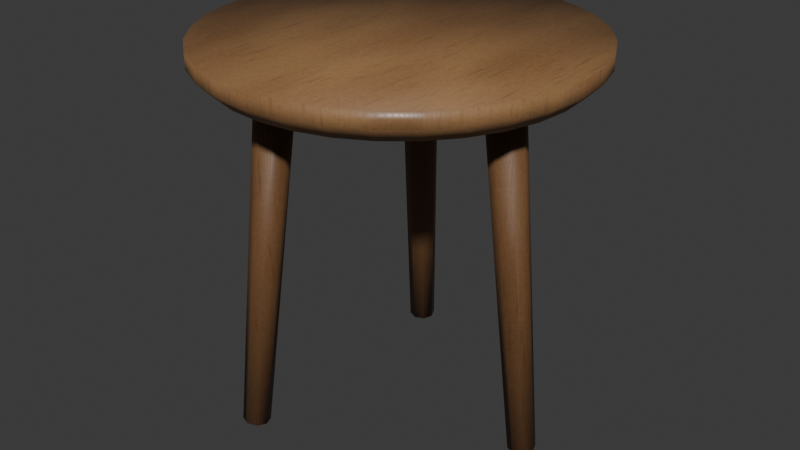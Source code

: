 # Source: side_table.blend  (saved by Blender 4.3.34; exported with 4.5.12 LTS)
import bpy
from mathutils import Matrix  # noqa: F401  (used for matrix-valued properties, if any)

bpy.ops.wm.read_factory_settings(use_empty=True)
scene = bpy.context.scene
scene.name = 'Scene'

# ---- collections
col_collection = bpy.data.collections.new('Collection'); scene.collection.children.link(col_collection)

# ---- images (referenced by path relative to the original .blend; pixels are not part of the script)
import os
ASSET_DIR = os.environ.get("B2B_ASSET_DIR", "")  # directory of the original .blend (textures are referenced by path, not embedded)
HERE = os.path.dirname(os.path.abspath(__file__))  # packed textures are extracted next to this script under _unpacked/

def load_image(name, relpath, width, height, colorspace="sRGB"):
    """Load a texture the original file referenced (path relative to the .blend, or extracted next to this script)."""
    p = next((c for c in (os.path.join(HERE, relpath), os.path.join(ASSET_DIR, relpath)) if relpath and os.path.exists(c)), "")
    if p:
        img = bpy.data.images.load(p, check_existing=True)
        img.name = name
    else:  # same state as the original file: an image datablock whose file is absent (Cycles renders it pink)
        img = bpy.data.images.new(name, width, height)
        img.source = "FILE"
        img.filepath = "//" + (relpath or name)
    img.colorspace_settings.name = colorspace
    return img
img_studio_oak_color_jpg = load_image('studio_oak_color.jpg', '_unpacked/studio_oak_color.d663017f.jpg', 512, 512, 'sRGB')
img_studio_oak_normal_jpg = load_image('studio_oak_normal.jpg', '_unpacked/studio_oak_normal.a9aad6ab.jpg', 512, 512, 'Non-Color')
img_studio_oak_roughness_jpg = load_image('studio_oak_roughness.jpg', '_unpacked/studio_oak_roughness.7a73d708.jpg', 512, 512, 'Non-Color')

# ---- materials (node trees are filled in below, after node groups)
mat_atelier___honey_ash = bpy.data.materials.new('Atelier / honey ash')
mat_atelier___honey_ash.diffuse_color = (0.38, 0.24, 0.12, 1.0)
mat_atelier___smoked_oak = bpy.data.materials.new('Atelier / smoked oak')
mat_atelier___smoked_oak.diffuse_color = (0.18, 0.1, 0.055, 1.0)

# ---- material node trees
mat_atelier___honey_ash.use_nodes = True; mat_atelier___honey_ash.node_tree.nodes.clear()
_N = mat_atelier___honey_ash.node_tree.nodes; _L = mat_atelier___honey_ash.node_tree.links
n0 = _N.new('ShaderNodeBsdfPrincipled'); n0.name = 'Principled BSDF'; n0.location = (10, 300)
n1 = _N.new('ShaderNodeOutputMaterial'); n1.name = 'Material Output'; n1.location = (300, 300)
n2 = _N.new('ShaderNodeTexImage'); n2.name = 'Image Texture'; n2.location = (0, 0)
n2.image = img_studio_oak_color_jpg
n3 = _N.new('ShaderNodeMixRGB'); n3.name = 'Mix (Legacy)'; n3.location = (0, 0)
n3.blend_type = 'MULTIPLY'
n3.inputs[0].default_value = 1.0
n3.inputs[1].default_value = (1.0, 0.94, 0.82, 1.0)
n4 = _N.new('ShaderNodeTexImage'); n4.name = 'Image Texture.001'; n4.location = (0, 0)
n4.image = img_studio_oak_normal_jpg
n5 = _N.new('ShaderNodeNormalMap'); n5.name = 'Normal Map'; n5.location = (0, 0)
n5.inputs[0].default_value = 0.45
n6 = _N.new('ShaderNodeTexImage'); n6.name = 'Image Texture.002'; n6.location = (0, 0)
n6.image = img_studio_oak_roughness_jpg
_L.new(n0.outputs[0], n1.inputs[0])
_L.new(n2.outputs[0], n3.inputs[2])
_L.new(n3.outputs[0], n0.inputs[0])
_L.new(n4.outputs[0], n5.inputs[1])
_L.new(n5.outputs[0], n0.inputs[5])
_L.new(n6.outputs[0], n0.inputs[2])
n1.is_active_output = True
mat_atelier___smoked_oak.use_nodes = True; mat_atelier___smoked_oak.node_tree.nodes.clear()
_N = mat_atelier___smoked_oak.node_tree.nodes; _L = mat_atelier___smoked_oak.node_tree.links
n0 = _N.new('ShaderNodeBsdfPrincipled'); n0.name = 'Principled BSDF'; n0.location = (10, 300)
n1 = _N.new('ShaderNodeOutputMaterial'); n1.name = 'Material Output'; n1.location = (300, 300)
n2 = _N.new('ShaderNodeTexImage'); n2.name = 'Image Texture'; n2.location = (0, 0)
n2.image = img_studio_oak_color_jpg
n3 = _N.new('ShaderNodeMixRGB'); n3.name = 'Mix (Legacy)'; n3.location = (0, 0)
n3.blend_type = 'MULTIPLY'
n3.inputs[0].default_value = 1.0
n3.inputs[1].default_value = (0.6, 0.52, 0.44, 1.0)
n4 = _N.new('ShaderNodeTexImage'); n4.name = 'Image Texture.001'; n4.location = (0, 0)
n4.image = img_studio_oak_normal_jpg
n5 = _N.new('ShaderNodeNormalMap'); n5.name = 'Normal Map'; n5.location = (0, 0)
n5.inputs[0].default_value = 0.45
n6 = _N.new('ShaderNodeTexImage'); n6.name = 'Image Texture.002'; n6.location = (0, 0)
n6.image = img_studio_oak_roughness_jpg
_L.new(n0.outputs[0], n1.inputs[0])
_L.new(n2.outputs[0], n3.inputs[2])
_L.new(n3.outputs[0], n0.inputs[0])
_L.new(n4.outputs[0], n5.inputs[1])
_L.new(n5.outputs[0], n0.inputs[5])
_L.new(n6.outputs[0], n0.inputs[2])
n1.is_active_output = True

# ---- world
world_world = bpy.data.worlds.new('World'); scene.world = world_world
world_world.use_nodes = True; world_world.node_tree.nodes.clear()
_N = world_world.node_tree.nodes; _L = world_world.node_tree.links
n0 = _N.new('ShaderNodeOutputWorld'); n0.name = 'World Output'; n0.location = (300, 300)
n1 = _N.new('ShaderNodeBackground'); n1.name = 'Background'; n1.location = (10, 300)
n1.inputs[0].default_value = (0.05088, 0.05088, 0.05088, 1.0)
_L.new(n1.outputs[0], n0.inputs[0])
n0.is_active_output = True
world_world.color = (0.05088, 0.05088, 0.05088)
world_world.sun_shadow_jitter_overblur = 0.0

# ---- meshes
me_bullnose_table_top = bpy.data.meshes.new('Bullnose table top')
me_bullnose_table_top.from_pydata([(0.0, 0.0, 0.46), (0.0, 0.0, 0.46), (0.0, 0.0, 0.46), (0.0, 0.0, 0.46), (0.0, 0.0, 0.46), (0.0, 0.0, 0.46), (0.0, 0.0, 0.46), (0.0, 0.0, 0.46), (0.0, 0.0, 0.46), (0.0, 0.0, 0.46), (0.0, 0.0, 0.46), (0.0, 0.0, 0.46), (0.0, 0.0, 0.46), (0.0, 0.0, 0.46), (0.0, 0.0, 0.46), (0.0, 0.0, 0.46), (0.0, 0.0, 0.46), (0.0, 0.0, 0.46), (0.0, 0.0, 0.46), (0.0, 0.0, 0.46), (0.0, 0.0, 0.46), (0.0, 0.0, 0.46), (0.0, 0.0, 0.46), (0.0, 0.0, 0.46), (0.0, 0.0, 0.46), (0.0, 0.0, 0.46), (0.0, 0.0, 0.46), (0.0, 0.0, 0.46), (0.0, 0.0, 0.46), (0.0, 0.0, 0.46), (0.0, 0.0, 0.46), (0.0, 0.0, 0.46), (0.23, 0.0, 0.46), (0.2256, 0.04487, 0.46), (0.2125, 0.08802, 0.46), (0.1912, 0.1278, 0.46), (0.1626, 0.1626, 0.46), (0.1278, 0.1912, 0.46), (0.08802, 0.2125, 0.46), (0.04487, 0.2256, 0.46), (1.408e-17, 0.23, 0.46), (-0.04487, 0.2256, 0.46), (-0.08802, 0.2125, 0.46), (-0.1278, 0.1912, 0.46), (-0.1626, 0.1626, 0.46), (-0.1912, 0.1278, 0.46), (-0.2125, 0.08802, 0.46), (-0.2256, 0.04487, 0.46), (-0.23, 2.817e-17, 0.46), (-0.2256, -0.04487, 0.46), (-0.2125, -0.08802, 0.46), (-0.1912, -0.1278, 0.46), (-0.1626, -0.1626, 0.46), (-0.1278, -0.1912, 0.46), (-0.08802, -0.2125, 0.46), (-0.04487, -0.2256, 0.46), (-4.225e-17, -0.23, 0.46), (0.04487, -0.2256, 0.46), (0.08802, -0.2125, 0.46), (0.1278, -0.1912, 0.46), (0.1626, -0.1626, 0.46), (0.1912, -0.1278, 0.46), (0.2125, -0.08802, 0.46), (0.2256, -0.04487, 0.46), (0.25, 0.0, 0.48), (0.2452, 0.04877, 0.48), (0.231, 0.09567, 0.48), (0.2079, 0.1389, 0.48), (0.1768, 0.1768, 0.48), (0.1389, 0.2079, 0.48), (0.09567, 0.231, 0.48), (0.04877, 0.2452, 0.48), (1.531e-17, 0.25, 0.48), (-0.04877, 0.2452, 0.48), (-0.09567, 0.231, 0.48), (-0.1389, 0.2079, 0.48), (-0.1768, 0.1768, 0.48), (-0.2079, 0.1389, 0.48), (-0.231, 0.09567, 0.48), (-0.2452, 0.04877, 0.48), (-0.25, 3.062e-17, 0.48), (-0.2452, -0.04877, 0.48), (-0.231, -0.09567, 0.48), (-0.2079, -0.1389, 0.48), (-0.1768, -0.1768, 0.48), (-0.1389, -0.2079, 0.48), (-0.09567, -0.231, 0.48), (-0.04877, -0.2452, 0.48), (-4.592e-17, -0.25, 0.48), (0.04877, -0.2452, 0.48), (0.09567, -0.231, 0.48), (0.1389, -0.2079, 0.48), (0.1768, -0.1768, 0.48), (0.2079, -0.1389, 0.48), (0.231, -0.09567, 0.48), (0.2452, -0.04877, 0.48), (0.25, 0.0, 0.5), (0.2452, 0.04877, 0.5), (0.231, 0.09567, 0.5), (0.2079, 0.1389, 0.5), (0.1768, 0.1768, 0.5), (0.1389, 0.2079, 0.5), (0.09567, 0.231, 0.5), (0.04877, 0.2452, 0.5), (1.531e-17, 0.25, 0.5), (-0.04877, 0.2452, 0.5), (-0.09567, 0.231, 0.5), (-0.1389, 0.2079, 0.5), (-0.1768, 0.1768, 0.5), (-0.2079, 0.1389, 0.5), (-0.231, 0.09567, 0.5), (-0.2452, 0.04877, 0.5), (-0.25, 3.062e-17, 0.5), (-0.2452, -0.04877, 0.5), (-0.231, -0.09567, 0.5), (-0.2079, -0.1389, 0.5), (-0.1768, -0.1768, 0.5), (-0.1389, -0.2079, 0.5), (-0.09567, -0.231, 0.5), (-0.04877, -0.2452, 0.5), (-4.592e-17, -0.25, 0.5), (0.04877, -0.2452, 0.5), (0.09567, -0.231, 0.5), (0.1389, -0.2079, 0.5), (0.1768, -0.1768, 0.5), (0.2079, -0.1389, 0.5), (0.231, -0.09567, 0.5), (0.2452, -0.04877, 0.5), (0.0, 0.0, 0.5), (0.0, 0.0, 0.5), (0.0, 0.0, 0.5), (0.0, 0.0, 0.5), (0.0, 0.0, 0.5), (0.0, 0.0, 0.5), (0.0, 0.0, 0.5), (0.0, 0.0, 0.5), (0.0, 0.0, 0.5), (0.0, 0.0, 0.5), (0.0, 0.0, 0.5), (0.0, 0.0, 0.5), (0.0, 0.0, 0.5), (0.0, 0.0, 0.5), (0.0, 0.0, 0.5), (0.0, 0.0, 0.5), (0.0, 0.0, 0.5), (0.0, 0.0, 0.5), (0.0, 0.0, 0.5), (0.0, 0.0, 0.5), (0.0, 0.0, 0.5), (0.0, 0.0, 0.5), (0.0, 0.0, 0.5), (0.0, 0.0, 0.5), (0.0, 0.0, 0.5), (0.0, 0.0, 0.5), (0.0, 0.0, 0.5), (0.0, 0.0, 0.5), (0.0, 0.0, 0.5), (0.0, 0.0, 0.5), (0.0, 0.0, 0.5), (0.0, 0.0, 0.5)], [], [(0, 1, 33, 32), (1, 2, 34, 33), (2, 3, 35, 34), (3, 4, 36, 35), (4, 5, 37, 36), (5, 6, 38, 37), (6, 7, 39, 38), (7, 8, 40, 39), (8, 9, 41, 40), (9, 10, 42, 41), (10, 11, 43, 42), (11, 12, 44, 43), (12, 13, 45, 44), (13, 14, 46, 45), (14, 15, 47, 46), (15, 16, 48, 47), (16, 17, 49, 48), (17, 18, 50, 49), (18, 19, 51, 50), (19, 20, 52, 51), (20, 21, 53, 52), (21, 22, 54, 53), (22, 23, 55, 54), (23, 24, 56, 55), (24, 25, 57, 56), (25, 26, 58, 57), (26, 27, 59, 58), (27, 28, 60, 59), (28, 29, 61, 60), (29, 30, 62, 61), (30, 31, 63, 62), (31, 0, 32, 63), (32, 33, 65, 64), (33, 34, 66, 65), (34, 35, 67, 66), (35, 36, 68, 67), (36, 37, 69, 68), (37, 38, 70, 69), (38, 39, 71, 70), (39, 40, 72, 71), (40, 41, 73, 72), (41, 42, 74, 73), (42, 43, 75, 74), (43, 44, 76, 75), (44, 45, 77, 76), (45, 46, 78, 77), (46, 47, 79, 78), (47, 48, 80, 79), (48, 49, 81, 80), (49, 50, 82, 81), (50, 51, 83, 82), (51, 52, 84, 83), (52, 53, 85, 84), (53, 54, 86, 85), (54, 55, 87, 86), (55, 56, 88, 87), (56, 57, 89, 88), (57, 58, 90, 89), (58, 59, 91, 90), (59, 60, 92, 91), (60, 61, 93, 92), (61, 62, 94, 93), (62, 63, 95, 94), (63, 32, 64, 95), (64, 65, 97, 96), (65, 66, 98, 97), (66, 67, 99, 98), (67, 68, 100, 99), (68, 69, 101, 100), (69, 70, 102, 101), (70, 71, 103, 102), (71, 72, 104, 103), (72, 73, 105, 104), (73, 74, 106, 105), (74, 75, 107, 106), (75, 76, 108, 107), (76, 77, 109, 108), (77, 78, 110, 109), (78, 79, 111, 110), (79, 80, 112, 111), (80, 81, 113, 112), (81, 82, 114, 113), (82, 83, 115, 114), (83, 84, 116, 115), (84, 85, 117, 116), (85, 86, 118, 117), (86, 87, 119, 118), (87, 88, 120, 119), (88, 89, 121, 120), (89, 90, 122, 121), (90, 91, 123, 122), (91, 92, 124, 123), (92, 93, 125, 124), (93, 94, 126, 125), (94, 95, 127, 126), (95, 64, 96, 127), (96, 97, 129, 128), (97, 98, 130, 129), (98, 99, 131, 130), (99, 100, 132, 131), (100, 101, 133, 132), (101, 102, 134, 133), (102, 103, 135, 134), (103, 104, 136, 135), (104, 105, 137, 136), (105, 106, 138, 137), (106, 107, 139, 138), (107, 108, 140, 139), (108, 109, 141, 140), (109, 110, 142, 141), (110, 111, 143, 142), (111, 112, 144, 143), (112, 113, 145, 144), (113, 114, 146, 145), (114, 115, 147, 146), (115, 116, 148, 147), (116, 117, 149, 148), (117, 118, 150, 149), (118, 119, 151, 150), (119, 120, 152, 151), (120, 121, 153, 152), (121, 122, 154, 153), (122, 123, 155, 154), (123, 124, 156, 155), (124, 125, 157, 156), (125, 126, 158, 157), (126, 127, 159, 158), (127, 96, 128, 159)])
me_bullnose_table_top.polygons.foreach_set('use_smooth', [True] * 128)
_uv = me_bullnose_table_top.uv_layers.new(name='AtelierUV')
_uv.uv.foreach_set('vector', [0.0, 0.0, 0.0, 0.0, 0.4512, 0.08974, 0.46, 0.0, 0.0, 0.0, 0.0, 0.0, 0.425, 0.176, 0.4512, 0.08974, 0.0, 0.0, 0.0, 0.0, 0.3825, 0.2556, 0.425, 0.176, 0.0, 0.0, 0.0, 0.0, 0.3253, 0.3253, 0.3825, 0.2556, 0.0, 0.0, 0.0, 0.0, 0.2556, 0.3825, 0.3253, 0.3253, 0.0, 0.0, 0.0, 0.0, 0.176, 0.425, 0.2556, 0.3825, 0.0, 0.0, 0.0, 0.0, 0.08974, 0.4512, 0.176, 0.425, 0.0, 0.0, 0.0, 0.0, 2.817e-17, 0.46, 0.08974, 0.4512, 0.0, 0.0, 0.0, 0.0, -0.08974, 0.4512, 2.817e-17, 0.46, 0.0, 0.0, 0.0, 0.0, -0.176, 0.425, -0.08974, 0.4512, 0.0, 0.0, 0.0, 0.0, -0.2556, 0.3825, -0.176, 0.425, 0.0, 0.0, 0.0, 0.0, -0.3253, 0.3253, -0.2556, 0.3825, 0.0, 0.0, 0.0, 0.0, -0.3825, 0.2556, -0.3253, 0.3253, 0.0, 0.0, 0.0, 0.0, -0.425, 0.176, -0.3825, 0.2556, 0.0, 0.0, 0.0, 0.0, -0.4512, 0.08974, -0.425, 0.176, 0.0, 0.0, 0.0, 0.0, -0.46, 5.633e-17, -0.4512, 0.08974, 0.0, 0.0, 0.0, 0.0, -0.4512, -0.08974, -0.46, 5.633e-17, 0.0, 0.0, 0.0, 0.0, -0.425, -0.176, -0.4512, -0.08974, 0.0, 0.0, 0.0, 0.0, -0.3825, -0.2556, -0.425, -0.176, 0.0, 0.0, 0.0, 0.0, -0.3253, -0.3253, -0.3825, -0.2556, 0.0, 0.0, 0.0, 0.0, -0.2556, -0.3825, -0.3253, -0.3253, 0.0, 0.0, 0.0, 0.0, -0.176, -0.425, -0.2556, -0.3825, 0.0, 0.0, 0.0, 0.0, -0.08974, -0.4512, -0.176, -0.425, 0.0, 0.0, 0.0, 0.0, -8.45e-17, -0.46, -0.08974, -0.4512, 0.0, 0.0, 0.0, 0.0, 0.08974, -0.4512, -8.45e-17, -0.46, 0.0, 0.0, 0.0, 0.0, 0.176, -0.425, 0.08974, -0.4512, 0.0, 0.0, 0.0, 0.0, 0.2556, -0.3825, 0.176, -0.425, 0.0, 0.0, 0.0, 0.0, 0.3253, -0.3253, 0.2556, -0.3825, 0.0, 0.0, 0.0, 0.0, 0.3825, -0.2556, 0.3253, -0.3253, 0.0, 0.0, 0.0, 0.0, 0.425, -0.176, 0.3825, -0.2556, 0.0, 0.0, 0.0, 0.0, 0.4512, -0.08974, 0.425, -0.176, 0.0, 0.0, 0.0, 0.0, 0.46, 0.0, 0.4512, -0.08974, 0.46, 0.0, 0.4512, 0.08974, 0.4904, 0.09755, 0.5, 0.0, 0.4512, 0.08974, 0.425, 0.176, 0.4619, 0.1913, 0.4904, 0.09755, 0.425, 0.176, 0.3825, 0.2556, 0.4157, 0.2778, 0.4619, 0.1913, 0.3825, 0.2556, 0.3253, 0.3253, 0.3536, 0.3536, 0.4157, 0.2778, 0.3253, 0.3253, 0.2556, 0.3825, 0.2778, 0.4157, 0.3536, 0.3536, 0.2556, 0.3825, 0.176, 0.425, 0.1913, 0.4619, 0.2778, 0.4157, 0.176, 0.425, 0.08974, 0.4512, 0.09755, 0.4904, 0.1913, 0.4619, 0.08974, 0.4512, 2.817e-17, 0.46, 3.062e-17, 0.5, 0.09755, 0.4904, 2.817e-17, 0.46, -0.08974, 0.4512, -0.09755, 0.4904, 3.062e-17, 0.5, -0.08974, 0.4512, -0.176, 0.425, -0.1913, 0.4619, -0.09755, 0.4904, -0.176, 0.425, -0.2556, 0.3825, -0.2778, 0.4157, -0.1913, 0.4619, -0.2556, 0.3825, -0.3253, 0.3253, -0.3536, 0.3536, -0.2778, 0.4157, -0.3253, 0.3253, -0.3825, 0.2556, -0.4157, 0.2778, -0.3536, 0.3536, -0.3825, 0.2556, -0.425, 0.176, -0.4619, 0.1913, -0.4157, 0.2778, -0.425, 0.176, -0.4512, 0.08974, -0.4904, 0.09755, -0.4619, 0.1913, -0.4512, 0.08974, -0.46, 5.633e-17, -0.5, 6.123e-17, -0.4904, 0.09755, -0.46, 5.633e-17, -0.4512, -0.08974, -0.4904, -0.09755, -0.5, 6.123e-17, -0.4512, -0.08974, -0.425, -0.176, -0.4619, -0.1913, -0.4904, -0.09755, -0.425, -0.176, -0.3825, -0.2556, -0.4157, -0.2778, -0.4619, -0.1913, -0.3825, -0.2556, -0.3253, -0.3253, -0.3536, -0.3536, -0.4157, -0.2778, -0.3253, -0.3253, -0.2556, -0.3825, -0.2778, -0.4157, -0.3536, -0.3536, -0.2556, -0.3825, -0.176, -0.425, -0.1913, -0.4619, -0.2778, -0.4157, -0.176, -0.425, -0.08974, -0.4512, -0.09755, -0.4904, -0.1913, -0.4619, -0.08974, -0.4512, -8.45e-17, -0.46, -9.185e-17, -0.5, -0.09755, -0.4904, -8.45e-17, -0.46, 0.08974, -0.4512, 0.09755, -0.4904, -9.185e-17, -0.5, 0.08974, -0.4512, 0.176, -0.425, 0.1913, -0.4619, 0.09755, -0.4904, 0.176, -0.425, 0.2556, -0.3825, 0.2778, -0.4157, 0.1913, -0.4619, 0.2556, -0.3825, 0.3253, -0.3253, 0.3536, -0.3536, 0.2778, -0.4157, 0.3253, -0.3253, 0.3825, -0.2556, 0.4157, -0.2778, 0.3536, -0.3536, 0.3825, -0.2556, 0.425, -0.176, 0.4619, -0.1913, 0.4157, -0.2778, 0.425, -0.176, 0.4512, -0.08974, 0.4904, -0.09755, 0.4619, -0.1913, 0.4512, -0.08974, 0.46, 0.0, 0.5, 0.0, 0.4904, -0.09755, 0.0, 0.96, 0.09755, 0.96, 0.09755, 1.0, 0.0, 1.0, 0.09755, 0.96, 0.1913, 0.96, 0.1913, 1.0, 0.09755, 1.0, 0.1913, 0.96, 0.2778, 0.96, 0.2778, 1.0, 0.1913, 1.0, 0.2778, 0.96, 0.3536, 0.96, 0.3536, 1.0, 0.2778, 1.0, 0.3536, 0.96, 0.2778, 0.96, 0.2778, 1.0, 0.3536, 1.0, 0.2778, 0.96, 0.1913, 0.96, 0.1913, 1.0, 0.2778, 1.0, 0.1913, 0.96, 0.09755, 0.96, 0.09755, 1.0, 0.1913, 1.0, 0.09755, 0.96, 3.062e-17, 0.96, 3.062e-17, 1.0, 0.09755, 1.0, 3.062e-17, 0.96, -0.09755, 0.96, -0.09755, 1.0, 3.062e-17, 1.0, -0.09755, 0.96, -0.1913, 0.96, -0.1913, 1.0, -0.09755, 1.0, -0.1913, 0.96, -0.2778, 0.96, -0.2778, 1.0, -0.1913, 1.0, -0.2778, 0.96, -0.3536, 0.96, -0.3536, 1.0, -0.2778, 1.0, 0.3536, 0.96, 0.2778, 0.96, 0.2778, 1.0, 0.3536, 1.0, 0.2778, 0.96, 0.1913, 0.96, 0.1913, 1.0, 0.2778, 1.0, 0.1913, 0.96, 0.09755, 0.96, 0.09755, 1.0, 0.1913, 1.0, 0.09755, 0.96, 6.123e-17, 0.96, 6.123e-17, 1.0, 0.09755, 1.0, 6.123e-17, 0.96, -0.09755, 0.96, -0.09755, 1.0, 6.123e-17, 1.0, -0.09755, 0.96, -0.1913, 0.96, -0.1913, 1.0, -0.09755, 1.0, -0.1913, 0.96, -0.2778, 0.96, -0.2778, 1.0, -0.1913, 1.0, -0.2778, 0.96, -0.3536, 0.96, -0.3536, 1.0, -0.2778, 1.0, -0.3536, 0.96, -0.2778, 0.96, -0.2778, 1.0, -0.3536, 1.0, -0.2778, 0.96, -0.1913, 0.96, -0.1913, 1.0, -0.2778, 1.0, -0.1913, 0.96, -0.09755, 0.96, -0.09755, 1.0, -0.1913, 1.0, -0.09755, 0.96, -9.185e-17, 0.96, -9.185e-17, 1.0, -0.09755, 1.0, -9.185e-17, 0.96, 0.09755, 0.96, 0.09755, 1.0, -9.185e-17, 1.0, 0.09755, 0.96, 0.1913, 0.96, 0.1913, 1.0, 0.09755, 1.0, 0.1913, 0.96, 0.2778, 0.96, 0.2778, 1.0, 0.1913, 1.0, 0.2778, 0.96, 0.3536, 0.96, 0.3536, 1.0, 0.2778, 1.0, -0.3536, 0.96, -0.2778, 0.96, -0.2778, 1.0, -0.3536, 1.0, -0.2778, 0.96, -0.1913, 0.96, -0.1913, 1.0, -0.2778, 1.0, -0.1913, 0.96, -0.09755, 0.96, -0.09755, 1.0, -0.1913, 1.0, -0.09755, 0.96, 0.0, 0.96, 0.0, 1.0, -0.09755, 1.0, 0.5, 0.0, 0.4904, 0.09755, 0.0, 0.0, 0.0, 0.0, 0.4904, 0.09755, 0.4619, 0.1913, 0.0, 0.0, 0.0, 0.0, 0.4619, 0.1913, 0.4157, 0.2778, 0.0, 0.0, 0.0, 0.0, 0.4157, 0.2778, 0.3536, 0.3536, 0.0, 0.0, 0.0, 0.0, 0.3536, 0.3536, 0.2778, 0.4157, 0.0, 0.0, 0.0, 0.0, 0.2778, 0.4157, 0.1913, 0.4619, 0.0, 0.0, 0.0, 0.0, 0.1913, 0.4619, 0.09755, 0.4904, 0.0, 0.0, 0.0, 0.0, 0.09755, 0.4904, 3.062e-17, 0.5, 0.0, 0.0, 0.0, 0.0, 3.062e-17, 0.5, -0.09755, 0.4904, 0.0, 0.0, 0.0, 0.0, -0.09755, 0.4904, -0.1913, 0.4619, 0.0, 0.0, 0.0, 0.0, -0.1913, 0.4619, -0.2778, 0.4157, 0.0, 0.0, 0.0, 0.0, -0.2778, 0.4157, -0.3536, 0.3536, 0.0, 0.0, 0.0, 0.0, -0.3536, 0.3536, -0.4157, 0.2778, 0.0, 0.0, 0.0, 0.0, -0.4157, 0.2778, -0.4619, 0.1913, 0.0, 0.0, 0.0, 0.0, -0.4619, 0.1913, -0.4904, 0.09755, 0.0, 0.0, 0.0, 0.0, -0.4904, 0.09755, -0.5, 6.123e-17, 0.0, 0.0, 0.0, 0.0, -0.5, 6.123e-17, -0.4904, -0.09755, 0.0, 0.0, 0.0, 0.0, -0.4904, -0.09755, -0.4619, -0.1913, 0.0, 0.0, 0.0, 0.0, -0.4619, -0.1913, -0.4157, -0.2778, 0.0, 0.0, 0.0, 0.0, -0.4157, -0.2778, -0.3536, -0.3536, 0.0, 0.0, 0.0, 0.0, -0.3536, -0.3536, -0.2778, -0.4157, 0.0, 0.0, 0.0, 0.0, -0.2778, -0.4157, -0.1913, -0.4619, 0.0, 0.0, 0.0, 0.0, -0.1913, -0.4619, -0.09755, -0.4904, 0.0, 0.0, 0.0, 0.0, -0.09755, -0.4904, -9.185e-17, -0.5, 0.0, 0.0, 0.0, 0.0, -9.185e-17, -0.5, 0.09755, -0.4904, 0.0, 0.0, 0.0, 0.0, 0.09755, -0.4904, 0.1913, -0.4619, 0.0, 0.0, 0.0, 0.0, 0.1913, -0.4619, 0.2778, -0.4157, 0.0, 0.0, 0.0, 0.0, 0.2778, -0.4157, 0.3536, -0.3536, 0.0, 0.0, 0.0, 0.0, 0.3536, -0.3536, 0.4157, -0.2778, 0.0, 0.0, 0.0, 0.0, 0.4157, -0.2778, 0.4619, -0.1913, 0.0, 0.0, 0.0, 0.0, 0.4619, -0.1913, 0.4904, -0.09755, 0.0, 0.0, 0.0, 0.0, 0.4904, -0.09755, 0.5, 0.0, 0.0, 0.0, 0.0, 0.0])
me_bullnose_table_top.materials.append(mat_atelier___honey_ash)
me_bullnose_table_top.update()
me_splayed_leg = bpy.data.meshes.new('Splayed leg')
me_splayed_leg.from_pydata([(0.2, 0.018, 0.0), (0.1873, 0.01273, -0.001346), (0.1821, 1.102e-18, -0.001904), (0.1873, -0.01273, -0.001346), (0.2, -0.018, -2.332e-19), (0.2127, -0.01273, 0.001346), (0.2179, -3.307e-18, 0.001904), (0.2127, 0.01273, 0.001346), (0.15, 0.025, 0.47), (0.1324, 0.01768, 0.4681), (0.1251, 1.531e-18, 0.4674), (0.1324, -0.01768, 0.4681), (0.15, -0.025, 0.47), (0.1676, -0.01768, 0.4719), (0.1749, -4.592e-18, 0.4726), (0.1676, 0.01768, 0.4719), (-0.1, 0.1911, 0.001651), (-0.1127, 0.1858, 0.001838), (-0.118, 0.1731, 0.0009481), (-0.1127, 0.1605, -0.0004973), (-0.1, 0.1553, -0.001651), (-0.08729, 0.1606, -0.001838), (-0.08203, 0.1733, -0.0009481), (-0.08729, 0.1859, 0.0004973), (-0.075, 0.1548, 0.4723), (-0.09265, 0.1474, 0.4726), (-0.09997, 0.1298, 0.4713), (-0.09265, 0.1122, 0.4693), (-0.075, 0.105, 0.4677), (-0.05735, 0.1124, 0.4674), (-0.05003, 0.13, 0.4687), (-0.05735, 0.1476, 0.4707), (-0.1, -0.1553, -0.001651), (-0.1127, -0.1605, -0.0004973), (-0.118, -0.1731, 0.0009481), (-0.1127, -0.1858, 0.001838), (-0.1, -0.1911, 0.001651), (-0.08729, -0.1859, 0.0004973), (-0.08203, -0.1733, -0.0009481), (-0.08729, -0.1606, -0.001838), (-0.075, -0.105, 0.4677), (-0.09265, -0.1122, 0.4693), (-0.09997, -0.1298, 0.4713), (-0.09265, -0.1474, 0.4726), (-0.075, -0.1548, 0.4723), (-0.05735, -0.1476, 0.4707), (-0.05003, -0.13, 0.4687), (-0.05735, -0.1124, 0.4674)], [], [(0, 1, 9, 8), (1, 2, 10, 9), (2, 3, 11, 10), (3, 4, 12, 11), (4, 5, 13, 12), (5, 6, 14, 13), (6, 7, 15, 14), (7, 0, 8, 15), (7, 6, 5, 4, 3, 2, 1, 0), (8, 9, 10, 11, 12, 13, 14, 15), (16, 17, 25, 24), (17, 18, 26, 25), (18, 19, 27, 26), (19, 20, 28, 27), (20, 21, 29, 28), (21, 22, 30, 29), (22, 23, 31, 30), (23, 16, 24, 31), (23, 22, 21, 20, 19, 18, 17, 16), (24, 25, 26, 27, 28, 29, 30, 31), (32, 33, 41, 40), (33, 34, 42, 41), (34, 35, 43, 42), (35, 36, 44, 43), (36, 37, 45, 44), (37, 38, 46, 45), (38, 39, 47, 46), (39, 32, 40, 47), (39, 38, 37, 36, 35, 34, 33, 32), (40, 41, 42, 43, 44, 45, 46, 47)])
me_splayed_leg.polygons.foreach_set('use_smooth', [True] * 30)
_uv = me_splayed_leg.uv_layers.new(name='AtelierUV')
_uv.uv.foreach_set('vector', [0.4, 0.0, 0.3747, -0.002693, 0.2648, 0.9363, 0.3, 0.94, 0.02546, -0.002693, 2.204e-18, -0.003808, 3.062e-18, 0.9347, 0.03536, 0.9363, 2.204e-18, -0.003808, -0.02546, -0.002693, -0.03536, 0.9363, 3.062e-18, 0.9347, 0.3747, -0.002693, 0.4, -4.664e-19, 0.3, 0.94, 0.2648, 0.9363, 0.4, -4.664e-19, 0.4253, 0.002693, 0.3352, 0.9437, 0.3, 0.94, -0.02546, 0.002693, -6.613e-18, 0.003808, -9.185e-18, 0.9453, -0.03536, 0.9437, -6.613e-18, 0.003808, 0.02546, 0.002693, 0.03536, 0.9437, -9.185e-18, 0.9453, 0.4253, 0.002693, 0.4, 0.0, 0.3, 0.94, 0.3352, 0.9437, 0.4253, 0.02546, 0.4358, -6.613e-18, 0.4253, -0.02546, 0.4, -0.036, 0.3747, -0.02546, 0.3642, 2.204e-18, 0.3747, 0.02546, 0.4, 0.036, 0.3, 0.05, 0.2648, 0.03536, 0.2503, 3.062e-18, 0.2648, -0.03536, 0.3, -0.05, 0.3352, -0.03536, 0.3497, -9.185e-18, 0.3352, 0.03536, -0.2, 0.003303, -0.2254, 0.003676, -0.1853, 0.9451, -0.15, 0.9446, 0.3716, 0.003676, 0.3462, 0.001896, 0.2596, 0.9426, 0.2948, 0.9451, 0.3462, 0.001896, 0.3209, -0.0009946, 0.2244, 0.9386, 0.2596, 0.9426, -0.2254, -0.0009946, -0.2, -0.003303, -0.15, 0.9354, -0.1853, 0.9386, -0.2, -0.003303, -0.1746, -0.003676, -0.1147, 0.9349, -0.15, 0.9354, 0.3212, -0.003676, 0.3466, -0.001896, 0.2601, 0.9374, 0.2248, 0.9349, 0.3466, -0.001896, 0.3719, 0.0009946, 0.2952, 0.9414, 0.2601, 0.9374, -0.1746, 0.0009946, -0.2, 0.003303, -0.15, 0.9446, -0.1147, 0.9414, -0.1746, 0.3719, -0.1641, 0.3466, -0.1746, 0.3212, -0.2, 0.3106, -0.2254, 0.3209, -0.2359, 0.3462, -0.2254, 0.3716, -0.2, 0.3823, -0.15, 0.3096, -0.1853, 0.2948, -0.1999, 0.2596, -0.1853, 0.2244, -0.15, 0.21, -0.1147, 0.2248, -0.1001, 0.2601, -0.1147, 0.2952, -0.2, -0.003303, -0.2254, -0.0009946, -0.1853, 0.9386, -0.15, 0.9354, -0.3209, -0.0009946, -0.3462, 0.001896, -0.2596, 0.9426, -0.2244, 0.9386, -0.3462, 0.001896, -0.3716, 0.003676, -0.2948, 0.9451, -0.2596, 0.9426, -0.2254, 0.003676, -0.2, 0.003303, -0.15, 0.9446, -0.1853, 0.9451, -0.2, 0.003303, -0.1746, 0.0009946, -0.1147, 0.9414, -0.15, 0.9446, -0.3719, 0.0009946, -0.3466, -0.001896, -0.2601, 0.9374, -0.2952, 0.9414, -0.3466, -0.001896, -0.3212, -0.003676, -0.2248, 0.9349, -0.2601, 0.9374, -0.1746, -0.003676, -0.2, -0.003303, -0.15, 0.9354, -0.1147, 0.9349, -0.1746, -0.3212, -0.1641, -0.3466, -0.1746, -0.3719, -0.2, -0.3823, -0.2254, -0.3716, -0.2359, -0.3462, -0.2254, -0.3209, -0.2, -0.3106, -0.15, -0.21, -0.1853, -0.2244, -0.1999, -0.2596, -0.1853, -0.2948, -0.15, -0.3096, -0.1147, -0.2952, -0.1001, -0.2601, -0.1147, -0.2248])
me_splayed_leg.materials.append(mat_atelier___smoked_oak)
me_splayed_leg.update()

# ---- objects
ob_side_table___atelier___honey_ash = bpy.data.objects.new('side_table / Atelier / honey ash', me_bullnose_table_top)
ob_side_table___atelier___smoked_oak = bpy.data.objects.new('side_table / Atelier / smoked oak', me_splayed_leg)

# ---- transforms, parenting, visibility, modifiers, constraints
ob_side_table___atelier___honey_ash.location = (0.0, 0.0, 0.0)
ob_side_table___atelier___smoked_oak.location = (0.0, 0.0, 0.0)

# ---- collection membership
col_collection.objects.link(ob_side_table___atelier___honey_ash)
col_collection.objects.link(ob_side_table___atelier___smoked_oak)

# ---- scene / render settings (as saved in the file)
scene.frame_start = 1; scene.frame_end = 250; scene.frame_set(1)
scene.render.engine = 'BLENDER_EEVEE_NEXT'
bpy.context.view_layer.update()

# ---- added for rendering (the .blend has no active camera and no usable light): camera, sun
cam_auto = bpy.data.cameras.new('AutoCamera')
cam_auto.lens = 50.0
cam_auto.sensor_width = 36.0
cam_auto.clip_end = 1000.0
ob_auto_camera = bpy.data.objects.new('AutoCamera', cam_auto)
scene.collection.objects.link(ob_auto_camera)
ob_auto_camera.location = (0.802286, -0.962744, 0.890877)
ob_auto_camera.rotation_euler = (1.09748, -7.21219e-08, 0.694738)
scene.camera = ob_auto_camera
light_auto_sun = bpy.data.lights.new('AutoSun', 'SUN')
light_auto_sun.energy = 3.0
light_auto_sun.angle = 0.0523599
ob_auto_sun = bpy.data.objects.new('AutoSun', light_auto_sun)
scene.collection.objects.link(ob_auto_sun)
ob_auto_sun.rotation_euler = (0.872665, 0.174533, 0.523599)
bpy.context.view_layer.update()
